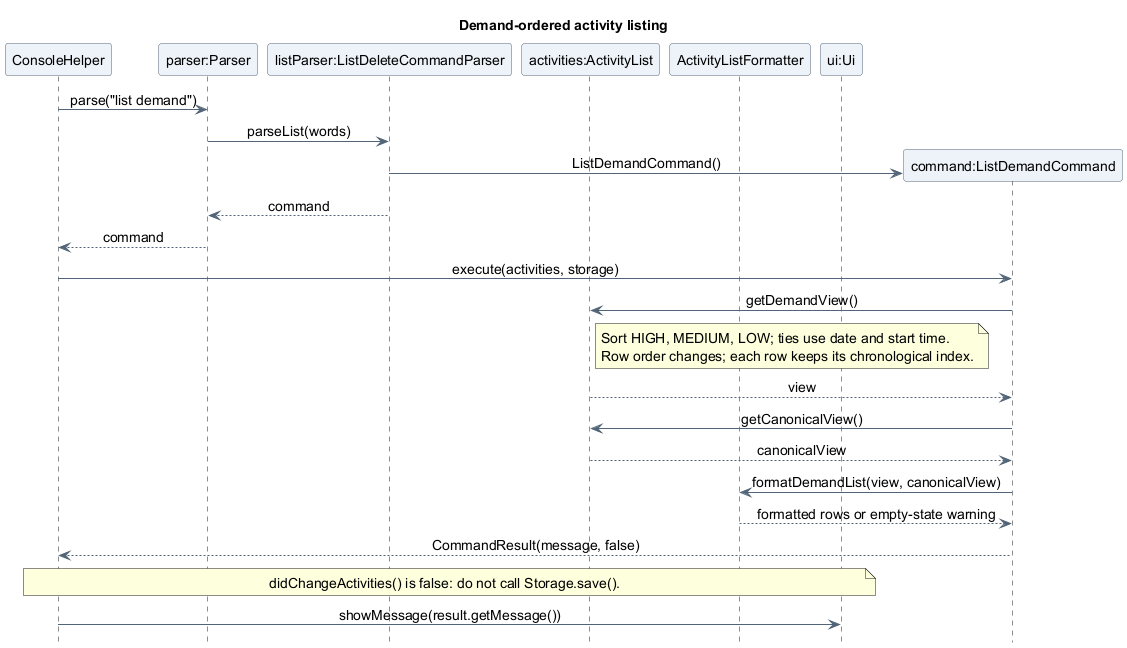

The diagram above was rendered by PlantUML. Its source (embedded in the PNG):
@startuml
title Demand-ordered activity listing
skinparam backgroundColor white
skinparam shadowing false
skinparam defaultFontName SansSerif
skinparam defaultFontSize 14
skinparam ArrowColor #526477
skinparam ParticipantBackgroundColor #EDF3F8
skinparam ParticipantBorderColor #526477
skinparam sequenceMessageAlign center
hide footbox

participant "ConsoleHelper" as Console
participant "parser:Parser" as Parser
participant "listParser:ListDeleteCommandParser" as ListParser
participant "activities:ActivityList" as Activities
participant "ActivityListFormatter" as Formatter
participant "ui:Ui" as UI

Console -> Parser : parse("list demand")
Parser -> ListParser : parseList(words)
create participant "command:ListDemandCommand" as Query
ListParser -> Query : ListDemandCommand()
ListParser --> Parser : command
Parser --> Console : command
Console -> Query : execute(activities, storage)
Query -> Activities : getDemandView()
note right of Activities
  Sort HIGH, MEDIUM, LOW; ties use date and start time.
  Row order changes; each row keeps its chronological index.
end note
Activities --> Query : view
Query -> Activities : getCanonicalView()
Activities --> Query : canonicalView
Query -> Formatter : formatDemandList(view, canonicalView)
Formatter --> Query : formatted rows or empty-state warning
Query --> Console : CommandResult(message, false)
note over Console, UI
  didChangeActivities() is false: do not call Storage.save().
end note
Console -> UI : showMessage(result.getMessage())
@enduml